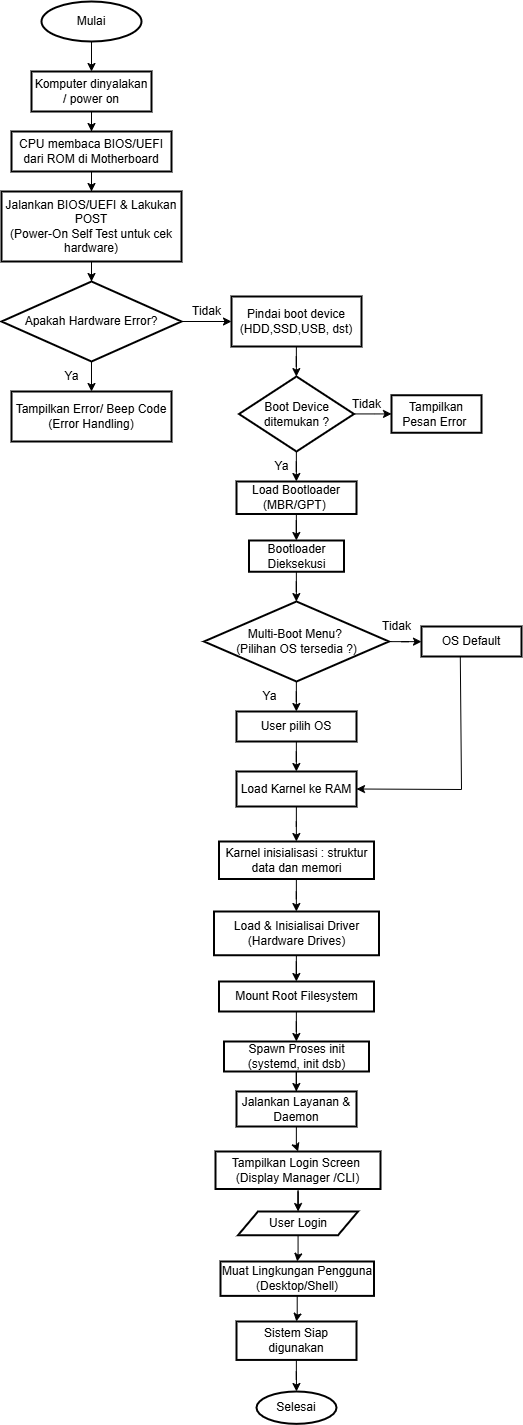

The diagram above was exported from draw.io. Its source (the exported page's mxGraphModel, read from the mxfile embedded in the PNG):
<mxGraphModel dx="2954" dy="1449" grid="1" gridSize="10" guides="1" tooltips="1" connect="1" arrows="1" fold="1" page="1" pageScale="1" pageWidth="827" pageHeight="1169" math="0" shadow="0">
  <root>
    <mxCell id="0" />
    <mxCell id="1" parent="0" />
    <mxCell id="d7I4PX3gkpFP5Xmn4do--6" value="" style="edgeStyle=orthogonalEdgeStyle;rounded=0;orthogonalLoop=1;jettySize=auto;html=1;" edge="1" parent="1" source="d7I4PX3gkpFP5Xmn4do--2" target="d7I4PX3gkpFP5Xmn4do--5">
      <mxGeometry relative="1" as="geometry" />
    </mxCell>
    <mxCell id="d7I4PX3gkpFP5Xmn4do--2" value="Mulai" style="strokeWidth=2;html=1;shape=mxgraph.flowchart.start_1;whiteSpace=wrap;" vertex="1" parent="1">
      <mxGeometry x="240" y="30" width="100" height="40" as="geometry" />
    </mxCell>
    <mxCell id="d7I4PX3gkpFP5Xmn4do--8" value="" style="edgeStyle=orthogonalEdgeStyle;rounded=0;orthogonalLoop=1;jettySize=auto;html=1;" edge="1" parent="1" source="d7I4PX3gkpFP5Xmn4do--5" target="d7I4PX3gkpFP5Xmn4do--7">
      <mxGeometry relative="1" as="geometry" />
    </mxCell>
    <mxCell id="d7I4PX3gkpFP5Xmn4do--5" value="Komputer dinyalakan / power&amp;nbsp;&lt;span style=&quot;background-color: transparent; color: light-dark(rgb(0, 0, 0), rgb(255, 255, 255));&quot;&gt;on&lt;/span&gt;" style="whiteSpace=wrap;html=1;strokeWidth=2;" vertex="1" parent="1">
      <mxGeometry x="230" y="100" width="120" height="40" as="geometry" />
    </mxCell>
    <mxCell id="d7I4PX3gkpFP5Xmn4do--10" value="" style="edgeStyle=orthogonalEdgeStyle;rounded=0;orthogonalLoop=1;jettySize=auto;html=1;" edge="1" parent="1" source="d7I4PX3gkpFP5Xmn4do--7" target="d7I4PX3gkpFP5Xmn4do--9">
      <mxGeometry relative="1" as="geometry" />
    </mxCell>
    <mxCell id="d7I4PX3gkpFP5Xmn4do--7" value="CPU membaca BIOS/UEFI dari ROM di Motherboard" style="whiteSpace=wrap;html=1;strokeWidth=2;" vertex="1" parent="1">
      <mxGeometry x="210" y="160" width="160" height="40" as="geometry" />
    </mxCell>
    <mxCell id="d7I4PX3gkpFP5Xmn4do--12" value="" style="edgeStyle=orthogonalEdgeStyle;rounded=0;orthogonalLoop=1;jettySize=auto;html=1;" edge="1" parent="1" source="d7I4PX3gkpFP5Xmn4do--9" target="d7I4PX3gkpFP5Xmn4do--11">
      <mxGeometry relative="1" as="geometry" />
    </mxCell>
    <mxCell id="d7I4PX3gkpFP5Xmn4do--9" value="Jalankan BIOS/UEFI &amp;amp; Lakukan POST&lt;div&gt;(Power-On Self Test untuk cek hardware)&lt;/div&gt;" style="whiteSpace=wrap;html=1;strokeWidth=2;" vertex="1" parent="1">
      <mxGeometry x="200" y="220" width="180" height="70" as="geometry" />
    </mxCell>
    <mxCell id="d7I4PX3gkpFP5Xmn4do--14" value="" style="edgeStyle=orthogonalEdgeStyle;rounded=0;orthogonalLoop=1;jettySize=auto;html=1;" edge="1" parent="1" source="d7I4PX3gkpFP5Xmn4do--11" target="d7I4PX3gkpFP5Xmn4do--13">
      <mxGeometry relative="1" as="geometry" />
    </mxCell>
    <mxCell id="d7I4PX3gkpFP5Xmn4do--16" value="" style="edgeStyle=orthogonalEdgeStyle;rounded=0;orthogonalLoop=1;jettySize=auto;html=1;" edge="1" parent="1" source="d7I4PX3gkpFP5Xmn4do--11" target="d7I4PX3gkpFP5Xmn4do--15">
      <mxGeometry relative="1" as="geometry" />
    </mxCell>
    <mxCell id="d7I4PX3gkpFP5Xmn4do--11" value="Apakah Hardware Error?" style="rhombus;whiteSpace=wrap;html=1;strokeWidth=2;" vertex="1" parent="1">
      <mxGeometry x="200" y="310" width="180" height="80" as="geometry" />
    </mxCell>
    <mxCell id="d7I4PX3gkpFP5Xmn4do--13" value="Tampilkan Error/ Beep Code (Error Handling)" style="whiteSpace=wrap;html=1;strokeWidth=2;" vertex="1" parent="1">
      <mxGeometry x="210" y="420" width="160" height="50" as="geometry" />
    </mxCell>
    <mxCell id="d7I4PX3gkpFP5Xmn4do--22" value="" style="edgeStyle=orthogonalEdgeStyle;rounded=0;orthogonalLoop=1;jettySize=auto;html=1;" edge="1" parent="1" source="d7I4PX3gkpFP5Xmn4do--15" target="d7I4PX3gkpFP5Xmn4do--21">
      <mxGeometry relative="1" as="geometry" />
    </mxCell>
    <mxCell id="d7I4PX3gkpFP5Xmn4do--15" value="Pindai boot device (HDD,SSD,USB, dst)" style="whiteSpace=wrap;html=1;strokeWidth=2;" vertex="1" parent="1">
      <mxGeometry x="430" y="325" width="130" height="50" as="geometry" />
    </mxCell>
    <mxCell id="d7I4PX3gkpFP5Xmn4do--17" value="Tidak" style="text;html=1;align=center;verticalAlign=middle;resizable=0;points=[];autosize=1;strokeColor=none;fillColor=none;" vertex="1" parent="1">
      <mxGeometry x="380" y="325" width="50" height="30" as="geometry" />
    </mxCell>
    <mxCell id="d7I4PX3gkpFP5Xmn4do--18" value="Ya" style="text;html=1;align=center;verticalAlign=middle;resizable=0;points=[];autosize=1;strokeColor=none;fillColor=none;" vertex="1" parent="1">
      <mxGeometry x="250" y="390" width="40" height="30" as="geometry" />
    </mxCell>
    <mxCell id="d7I4PX3gkpFP5Xmn4do--24" value="" style="edgeStyle=orthogonalEdgeStyle;rounded=0;orthogonalLoop=1;jettySize=auto;html=1;" edge="1" parent="1" source="d7I4PX3gkpFP5Xmn4do--21" target="d7I4PX3gkpFP5Xmn4do--23">
      <mxGeometry relative="1" as="geometry" />
    </mxCell>
    <mxCell id="d7I4PX3gkpFP5Xmn4do--27" value="" style="edgeStyle=orthogonalEdgeStyle;rounded=0;orthogonalLoop=1;jettySize=auto;html=1;" edge="1" parent="1" source="d7I4PX3gkpFP5Xmn4do--21" target="d7I4PX3gkpFP5Xmn4do--26">
      <mxGeometry relative="1" as="geometry" />
    </mxCell>
    <mxCell id="d7I4PX3gkpFP5Xmn4do--21" value="Boot Device ditemukan ?" style="rhombus;whiteSpace=wrap;html=1;strokeWidth=2;" vertex="1" parent="1">
      <mxGeometry x="437.5" y="405" width="115" height="75" as="geometry" />
    </mxCell>
    <mxCell id="d7I4PX3gkpFP5Xmn4do--30" value="" style="edgeStyle=orthogonalEdgeStyle;rounded=0;orthogonalLoop=1;jettySize=auto;html=1;" edge="1" parent="1" source="d7I4PX3gkpFP5Xmn4do--23" target="d7I4PX3gkpFP5Xmn4do--29">
      <mxGeometry relative="1" as="geometry" />
    </mxCell>
    <mxCell id="d7I4PX3gkpFP5Xmn4do--23" value="Load Bootloader (MBR/GPT)&amp;nbsp;" style="whiteSpace=wrap;html=1;strokeWidth=2;" vertex="1" parent="1">
      <mxGeometry x="435" y="510" width="120" height="32.5" as="geometry" />
    </mxCell>
    <mxCell id="d7I4PX3gkpFP5Xmn4do--25" value="Ya" style="text;html=1;align=center;verticalAlign=middle;resizable=0;points=[];autosize=1;strokeColor=none;fillColor=none;" vertex="1" parent="1">
      <mxGeometry x="460" y="480" width="40" height="30" as="geometry" />
    </mxCell>
    <mxCell id="d7I4PX3gkpFP5Xmn4do--26" value="Tampilkan Pesan Error&amp;nbsp;" style="whiteSpace=wrap;html=1;strokeWidth=2;" vertex="1" parent="1">
      <mxGeometry x="590" y="423.75" width="90" height="37.5" as="geometry" />
    </mxCell>
    <mxCell id="d7I4PX3gkpFP5Xmn4do--28" value="Tidak" style="text;html=1;align=center;verticalAlign=middle;resizable=0;points=[];autosize=1;strokeColor=none;fillColor=none;" vertex="1" parent="1">
      <mxGeometry x="540" y="418" width="50" height="30" as="geometry" />
    </mxCell>
    <mxCell id="d7I4PX3gkpFP5Xmn4do--34" value="" style="edgeStyle=orthogonalEdgeStyle;rounded=0;orthogonalLoop=1;jettySize=auto;html=1;" edge="1" parent="1" source="d7I4PX3gkpFP5Xmn4do--29" target="d7I4PX3gkpFP5Xmn4do--33">
      <mxGeometry relative="1" as="geometry" />
    </mxCell>
    <mxCell id="d7I4PX3gkpFP5Xmn4do--29" value="Bootloader Dieksekusi" style="whiteSpace=wrap;html=1;strokeWidth=2;" vertex="1" parent="1">
      <mxGeometry x="447.5" y="569" width="95" height="31.25" as="geometry" />
    </mxCell>
    <mxCell id="d7I4PX3gkpFP5Xmn4do--36" value="" style="edgeStyle=orthogonalEdgeStyle;rounded=0;orthogonalLoop=1;jettySize=auto;html=1;" edge="1" parent="1" source="d7I4PX3gkpFP5Xmn4do--33" target="d7I4PX3gkpFP5Xmn4do--35">
      <mxGeometry relative="1" as="geometry" />
    </mxCell>
    <mxCell id="d7I4PX3gkpFP5Xmn4do--38" value="" style="edgeStyle=orthogonalEdgeStyle;rounded=0;orthogonalLoop=1;jettySize=auto;html=1;" edge="1" parent="1" source="d7I4PX3gkpFP5Xmn4do--33" target="d7I4PX3gkpFP5Xmn4do--37">
      <mxGeometry relative="1" as="geometry" />
    </mxCell>
    <mxCell id="d7I4PX3gkpFP5Xmn4do--33" value="Multi-Boot Menu?&amp;nbsp;&lt;div&gt;(Pilihan OS tersedia ?)&lt;/div&gt;" style="rhombus;whiteSpace=wrap;html=1;strokeWidth=2;" vertex="1" parent="1">
      <mxGeometry x="402.5" y="630" width="185" height="80" as="geometry" />
    </mxCell>
    <mxCell id="d7I4PX3gkpFP5Xmn4do--45" value="" style="edgeStyle=orthogonalEdgeStyle;rounded=0;orthogonalLoop=1;jettySize=auto;html=1;" edge="1" parent="1" source="d7I4PX3gkpFP5Xmn4do--35" target="d7I4PX3gkpFP5Xmn4do--44">
      <mxGeometry relative="1" as="geometry" />
    </mxCell>
    <mxCell id="d7I4PX3gkpFP5Xmn4do--35" value="User pilih OS" style="whiteSpace=wrap;html=1;strokeWidth=2;" vertex="1" parent="1">
      <mxGeometry x="435" y="740" width="120" height="30" as="geometry" />
    </mxCell>
    <mxCell id="d7I4PX3gkpFP5Xmn4do--37" value="OS Default" style="whiteSpace=wrap;html=1;strokeWidth=2;" vertex="1" parent="1">
      <mxGeometry x="620" y="655" width="100" height="30" as="geometry" />
    </mxCell>
    <mxCell id="d7I4PX3gkpFP5Xmn4do--39" value="Tidak" style="text;html=1;align=center;verticalAlign=middle;resizable=0;points=[];autosize=1;strokeColor=none;fillColor=none;" vertex="1" parent="1">
      <mxGeometry x="570" y="640" width="50" height="30" as="geometry" />
    </mxCell>
    <mxCell id="d7I4PX3gkpFP5Xmn4do--42" value="Ya" style="text;html=1;align=center;verticalAlign=middle;resizable=0;points=[];autosize=1;strokeColor=none;fillColor=none;" vertex="1" parent="1">
      <mxGeometry x="447.5" y="710" width="40" height="30" as="geometry" />
    </mxCell>
    <mxCell id="d7I4PX3gkpFP5Xmn4do--43" value="" style="endArrow=classic;html=1;rounded=0;entryX=1;entryY=0.5;entryDx=0;entryDy=0;exitX=0.388;exitY=1.013;exitDx=0;exitDy=0;exitPerimeter=0;" edge="1" parent="1" source="d7I4PX3gkpFP5Xmn4do--37" target="d7I4PX3gkpFP5Xmn4do--44">
      <mxGeometry width="50" height="50" relative="1" as="geometry">
        <mxPoint x="659" y="688" as="sourcePoint" />
        <mxPoint x="660" y="820" as="targetPoint" />
        <Array as="points">
          <mxPoint x="660" y="818" />
        </Array>
      </mxGeometry>
    </mxCell>
    <mxCell id="d7I4PX3gkpFP5Xmn4do--47" value="" style="edgeStyle=orthogonalEdgeStyle;rounded=0;orthogonalLoop=1;jettySize=auto;html=1;" edge="1" parent="1" source="d7I4PX3gkpFP5Xmn4do--44" target="d7I4PX3gkpFP5Xmn4do--46">
      <mxGeometry relative="1" as="geometry" />
    </mxCell>
    <mxCell id="d7I4PX3gkpFP5Xmn4do--44" value="Load Karnel ke RAM" style="whiteSpace=wrap;html=1;strokeWidth=2;" vertex="1" parent="1">
      <mxGeometry x="435" y="800" width="120" height="35" as="geometry" />
    </mxCell>
    <mxCell id="d7I4PX3gkpFP5Xmn4do--51" value="" style="edgeStyle=orthogonalEdgeStyle;rounded=0;orthogonalLoop=1;jettySize=auto;html=1;" edge="1" parent="1" source="d7I4PX3gkpFP5Xmn4do--46" target="d7I4PX3gkpFP5Xmn4do--50">
      <mxGeometry relative="1" as="geometry" />
    </mxCell>
    <mxCell id="d7I4PX3gkpFP5Xmn4do--46" value="Karnel inisialisasi : struktur data dan memori" style="whiteSpace=wrap;html=1;strokeWidth=2;" vertex="1" parent="1">
      <mxGeometry x="417.5" y="870" width="155" height="37.5" as="geometry" />
    </mxCell>
    <mxCell id="d7I4PX3gkpFP5Xmn4do--53" value="" style="edgeStyle=orthogonalEdgeStyle;rounded=0;orthogonalLoop=1;jettySize=auto;html=1;" edge="1" parent="1" source="d7I4PX3gkpFP5Xmn4do--50" target="d7I4PX3gkpFP5Xmn4do--52">
      <mxGeometry relative="1" as="geometry" />
    </mxCell>
    <mxCell id="d7I4PX3gkpFP5Xmn4do--50" value="Load &amp;amp; Inisialisai Driver (Hardware Drives)" style="whiteSpace=wrap;html=1;strokeWidth=2;" vertex="1" parent="1">
      <mxGeometry x="412.5" y="940" width="165" height="43.75" as="geometry" />
    </mxCell>
    <mxCell id="d7I4PX3gkpFP5Xmn4do--55" value="" style="edgeStyle=orthogonalEdgeStyle;rounded=0;orthogonalLoop=1;jettySize=auto;html=1;" edge="1" parent="1" source="d7I4PX3gkpFP5Xmn4do--52" target="d7I4PX3gkpFP5Xmn4do--54">
      <mxGeometry relative="1" as="geometry" />
    </mxCell>
    <mxCell id="d7I4PX3gkpFP5Xmn4do--52" value="Mount Root Filesystem" style="whiteSpace=wrap;html=1;strokeWidth=2;" vertex="1" parent="1">
      <mxGeometry x="417.5" y="1010" width="155" height="30" as="geometry" />
    </mxCell>
    <mxCell id="d7I4PX3gkpFP5Xmn4do--57" value="" style="edgeStyle=orthogonalEdgeStyle;rounded=0;orthogonalLoop=1;jettySize=auto;html=1;" edge="1" parent="1" source="d7I4PX3gkpFP5Xmn4do--54" target="d7I4PX3gkpFP5Xmn4do--56">
      <mxGeometry relative="1" as="geometry" />
    </mxCell>
    <mxCell id="d7I4PX3gkpFP5Xmn4do--54" value="Spawn Proses init (systemd, init dsb)" style="whiteSpace=wrap;html=1;strokeWidth=2;" vertex="1" parent="1">
      <mxGeometry x="422.5" y="1070" width="145" height="30" as="geometry" />
    </mxCell>
    <mxCell id="d7I4PX3gkpFP5Xmn4do--59" value="" style="edgeStyle=orthogonalEdgeStyle;rounded=0;orthogonalLoop=1;jettySize=auto;html=1;" edge="1" parent="1" source="d7I4PX3gkpFP5Xmn4do--56" target="d7I4PX3gkpFP5Xmn4do--58">
      <mxGeometry relative="1" as="geometry" />
    </mxCell>
    <mxCell id="d7I4PX3gkpFP5Xmn4do--56" value="Jalankan Layanan &amp;amp; Daemon" style="whiteSpace=wrap;html=1;strokeWidth=2;" vertex="1" parent="1">
      <mxGeometry x="435" y="1120" width="120" height="35" as="geometry" />
    </mxCell>
    <mxCell id="d7I4PX3gkpFP5Xmn4do--61" value="" style="edgeStyle=orthogonalEdgeStyle;rounded=0;orthogonalLoop=1;jettySize=auto;html=1;" edge="1" parent="1" source="d7I4PX3gkpFP5Xmn4do--58" target="d7I4PX3gkpFP5Xmn4do--60">
      <mxGeometry relative="1" as="geometry" />
    </mxCell>
    <mxCell id="d7I4PX3gkpFP5Xmn4do--58" value="Tampilkan Login Screen&amp;nbsp;&lt;div&gt;(Display Manager /CLI)&lt;/div&gt;" style="whiteSpace=wrap;html=1;strokeWidth=2;" vertex="1" parent="1">
      <mxGeometry x="414" y="1180" width="165" height="37.5" as="geometry" />
    </mxCell>
    <mxCell id="d7I4PX3gkpFP5Xmn4do--63" value="" style="edgeStyle=orthogonalEdgeStyle;rounded=0;orthogonalLoop=1;jettySize=auto;html=1;" edge="1" parent="1" source="d7I4PX3gkpFP5Xmn4do--60" target="d7I4PX3gkpFP5Xmn4do--62">
      <mxGeometry relative="1" as="geometry" />
    </mxCell>
    <mxCell id="d7I4PX3gkpFP5Xmn4do--60" value="User Login" style="shape=parallelogram;perimeter=parallelogramPerimeter;whiteSpace=wrap;html=1;fixedSize=1;strokeWidth=2;" vertex="1" parent="1">
      <mxGeometry x="436.5" y="1240" width="120" height="23.75" as="geometry" />
    </mxCell>
    <mxCell id="d7I4PX3gkpFP5Xmn4do--65" value="" style="edgeStyle=orthogonalEdgeStyle;rounded=0;orthogonalLoop=1;jettySize=auto;html=1;" edge="1" parent="1" source="d7I4PX3gkpFP5Xmn4do--62" target="d7I4PX3gkpFP5Xmn4do--64">
      <mxGeometry relative="1" as="geometry" />
    </mxCell>
    <mxCell id="d7I4PX3gkpFP5Xmn4do--62" value="Muat Lingkungan Pengguna (Desktop/Shell)" style="whiteSpace=wrap;html=1;strokeWidth=2;" vertex="1" parent="1">
      <mxGeometry x="419" y="1290" width="153.5" height="34.38" as="geometry" />
    </mxCell>
    <mxCell id="d7I4PX3gkpFP5Xmn4do--69" value="" style="edgeStyle=orthogonalEdgeStyle;rounded=0;orthogonalLoop=1;jettySize=auto;html=1;" edge="1" parent="1" source="d7I4PX3gkpFP5Xmn4do--64" target="d7I4PX3gkpFP5Xmn4do--68">
      <mxGeometry relative="1" as="geometry" />
    </mxCell>
    <mxCell id="d7I4PX3gkpFP5Xmn4do--64" value="Sistem Siap digunakan" style="whiteSpace=wrap;html=1;strokeWidth=2;" vertex="1" parent="1">
      <mxGeometry x="435" y="1350" width="120" height="38.43" as="geometry" />
    </mxCell>
    <mxCell id="d7I4PX3gkpFP5Xmn4do--68" value="Selesai" style="ellipse;whiteSpace=wrap;html=1;strokeWidth=2;" vertex="1" parent="1">
      <mxGeometry x="455" y="1420" width="80" height="32.36" as="geometry" />
    </mxCell>
  </root>
</mxGraphModel>